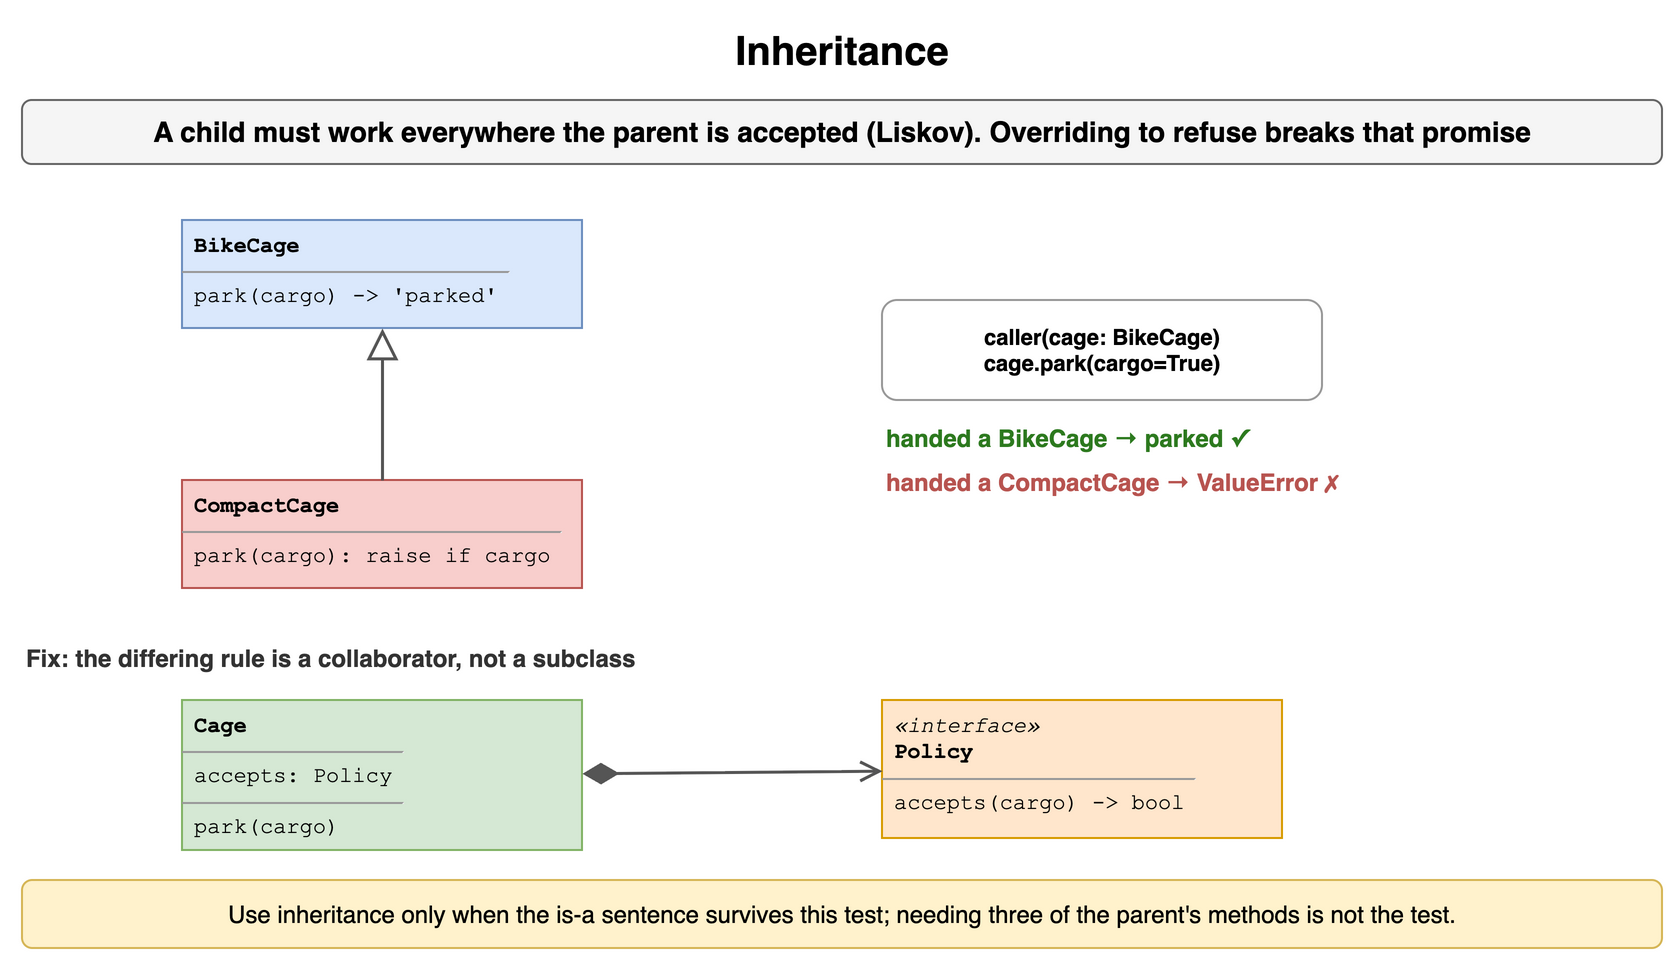

The diagram above was exported from draw.io. Its source (the exported page's mxGraphModel, read from the mxfile embedded in the PNG):
<mxGraphModel dx="900" dy="488" grid="1" gridSize="10" guides="1" tooltips="1" connect="1" arrows="1" fold="1" page="1" pageScale="1" pageWidth="900" pageHeight="488" math="0" shadow="0">
  <root>
    <mxCell id="0" />
    <mxCell id="1" parent="0" />
    <mxCell id="c61" value="Inheritance" style="text;html=1;align=center;verticalAlign=middle;whiteSpace=wrap;fontSize=20;fontStyle=1;" vertex="1" parent="1">
      <mxGeometry x="40" y="10" width="820" height="30" as="geometry" />
    </mxCell>
    <mxCell id="c62" value="A child must work everywhere the parent is accepted (Liskov). Overriding to refuse breaks that promise" style="rounded=1;whiteSpace=wrap;html=1;fillColor=#f5f5f5;strokeColor=#666666;fontStyle=1;fontSize=14;" vertex="1" parent="1">
      <mxGeometry x="40" y="50" width="820" height="32" as="geometry" />
    </mxCell>
    <mxCell id="c63" value="&lt;div style=&quot;margin:2px 6px&quot;&gt;&lt;b&gt;BikeCage&lt;/b&gt;&lt;/div&gt;&lt;hr size=&quot;1&quot;&gt;&lt;div style=&quot;margin:2px 6px&quot;&gt;park(cargo) -&amp;gt; &amp;#x27;parked&amp;#x27;&lt;/div&gt;" style="rounded=0;whiteSpace=wrap;html=1;align=left;verticalAlign=top;spacing=0;fontFamily=Courier New;fontSize=11;fillColor=#dae8fc;strokeColor=#6c8ebf;" vertex="1" parent="1">
      <mxGeometry x="120" y="110" width="200" height="54" as="geometry" />
    </mxCell>
    <mxCell id="c64" value="&lt;div style=&quot;margin:2px 6px&quot;&gt;&lt;b&gt;CompactCage&lt;/b&gt;&lt;/div&gt;&lt;hr size=&quot;1&quot;&gt;&lt;div style=&quot;margin:2px 6px&quot;&gt;park(cargo): raise if cargo&lt;/div&gt;" style="rounded=0;whiteSpace=wrap;html=1;align=left;verticalAlign=top;spacing=0;fontFamily=Courier New;fontSize=11;fillColor=#f8cecc;strokeColor=#b85450;" vertex="1" parent="1">
      <mxGeometry x="120" y="240" width="200" height="54" as="geometry" />
    </mxCell>
    <mxCell id="c65" value="" style="endArrow=block;endFill=0;endSize=12;html=1;strokeWidth=1.5;strokeColor=#555555;" edge="1" parent="1" source="c64" target="c63">
      <mxGeometry relative="1" as="geometry" />
    </mxCell>
    <mxCell id="c66" value="caller(cage: BikeCage)&lt;br&gt;cage.park(cargo=True)" style="rounded=1;whiteSpace=wrap;html=1;fillColor=#ffffff;strokeColor=#999999;fontSize=11;align=center;fontStyle=1;" vertex="1" parent="1">
      <mxGeometry x="470" y="150" width="220" height="50" as="geometry" />
    </mxCell>
    <mxCell id="c67" value="handed a BikeCage → parked ✓" style="text;html=1;whiteSpace=wrap;fontSize=11;align=left;verticalAlign=middle;fontSize=12;fontColor=#2d7a1f;fontStyle=1;" vertex="1" parent="1">
      <mxGeometry x="470" y="210" width="300" height="18" as="geometry" />
    </mxCell>
    <mxCell id="c68" value="handed a CompactCage → ValueError ✗" style="text;html=1;whiteSpace=wrap;fontSize=11;align=left;verticalAlign=middle;fontSize=12;fontColor=#b85450;fontStyle=1;" vertex="1" parent="1">
      <mxGeometry x="470" y="232" width="300" height="18" as="geometry" />
    </mxCell>
    <mxCell id="c69" value="Fix: the differing rule is a collaborator, not a subclass" style="text;html=1;whiteSpace=wrap;fontSize=11;align=left;verticalAlign=middle;fontSize=12;fontColor=#333333;fontStyle=1;" vertex="1" parent="1">
      <mxGeometry x="40" y="320" width="820" height="18" as="geometry" />
    </mxCell>
    <mxCell id="c610" value="&lt;div style=&quot;margin:2px 6px&quot;&gt;&lt;b&gt;Cage&lt;/b&gt;&lt;/div&gt;&lt;hr size=&quot;1&quot;&gt;&lt;div style=&quot;margin:2px 6px&quot;&gt;accepts: Policy&lt;/div&gt;&lt;hr size=&quot;1&quot;&gt;&lt;div style=&quot;margin:2px 6px&quot;&gt;park(cargo)&lt;/div&gt;" style="rounded=0;whiteSpace=wrap;html=1;align=left;verticalAlign=top;spacing=0;fontFamily=Courier New;fontSize=11;fillColor=#d5e8d4;strokeColor=#82b366;" vertex="1" parent="1">
      <mxGeometry x="120" y="350" width="200" height="75" as="geometry" />
    </mxCell>
    <mxCell id="c611" value="&lt;div style=&quot;margin:2px 6px&quot;&gt;&lt;i&gt;«interface»&lt;/i&gt;&lt;br&gt;&lt;b&gt;Policy&lt;/b&gt;&lt;/div&gt;&lt;hr size=&quot;1&quot;&gt;&lt;div style=&quot;margin:2px 6px&quot;&gt;accepts(cargo) -&amp;gt; bool&lt;/div&gt;" style="rounded=0;whiteSpace=wrap;html=1;align=left;verticalAlign=top;spacing=0;fontFamily=Courier New;fontSize=11;fillColor=#ffe6cc;strokeColor=#d79b00;" vertex="1" parent="1">
      <mxGeometry x="470" y="350" width="200" height="69" as="geometry" />
    </mxCell>
    <mxCell id="c612" value="" style="startArrow=diamondThin;startFill=1;startSize=14;endArrow=open;endSize=8;html=1;strokeWidth=1.5;strokeColor=#555555;fontSize=11;labelBackgroundColor=#ffffff;" edge="1" parent="1" source="c610" target="c611">
      <mxGeometry relative="1" as="geometry" />
    </mxCell>
    <mxCell id="c613" value="Use inheritance only when the is-a sentence survives this test; needing three of the parent's methods is not the test." style="rounded=1;whiteSpace=wrap;html=1;fillColor=#fff2cc;strokeColor=#d6b656;fontSize=12;align=center;" vertex="1" parent="1">
      <mxGeometry x="40" y="440" width="820" height="34" as="geometry" />
    </mxCell>
  </root>
</mxGraphModel>